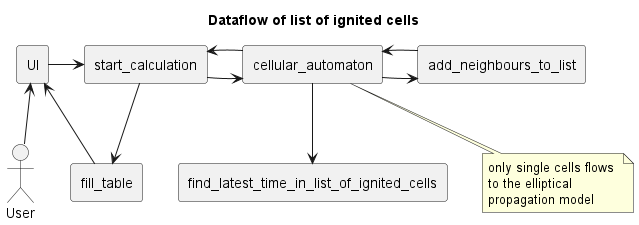

The diagram above was rendered by PlantUML. Its source (embedded in the PNG):
@startuml
'skinparam handwritten false
actor User
rectangle UI
rectangle start_calculation
rectangle cellular_automaton
rectangle find_latest_time_in_list_of_ignited_cells
rectangle fill_table
rectangle add_neighbours_to_list

Title Dataflow of list of ignited cells

User -up-> UI
UI -right-> start_calculation
start_calculation -right-> cellular_automaton
cellular_automaton --> find_latest_time_in_list_of_ignited_cells
cellular_automaton -right-> add_neighbours_to_list
add_neighbours_to_list -left-> cellular_automaton

'note
note bottom 
only single cells flows 
to the elliptical 
propagation model
end note

cellular_automaton -left-> start_calculation
start_calculation --> fill_table
fill_table -left-> UI
@enduml